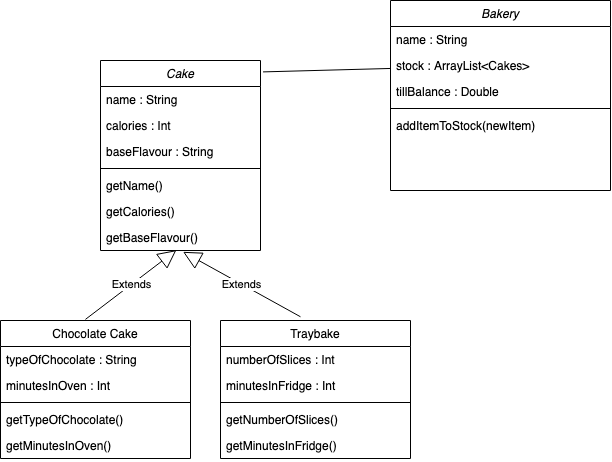

The diagram above was exported from draw.io. Its source (the exported page's mxGraphModel, read from the mxfile embedded in the PNG):
<mxGraphModel dx="795" dy="457" grid="1" gridSize="10" guides="1" tooltips="1" connect="1" arrows="1" fold="1" page="1" pageScale="1" pageWidth="827" pageHeight="1169" math="0" shadow="0">
  <root>
    <mxCell id="WIyWlLk6GJQsqaUBKTNV-0" />
    <mxCell id="WIyWlLk6GJQsqaUBKTNV-1" parent="WIyWlLk6GJQsqaUBKTNV-0" />
    <mxCell id="zkfFHV4jXpPFQw0GAbJ--0" value="Cake" style="swimlane;fontStyle=2;align=center;verticalAlign=top;childLayout=stackLayout;horizontal=1;startSize=26;horizontalStack=0;resizeParent=1;resizeLast=0;collapsible=1;marginBottom=0;rounded=0;shadow=0;strokeWidth=1;" parent="WIyWlLk6GJQsqaUBKTNV-1" vertex="1">
      <mxGeometry x="220" y="100" width="160" height="190" as="geometry">
        <mxRectangle x="230" y="140" width="160" height="26" as="alternateBounds" />
      </mxGeometry>
    </mxCell>
    <mxCell id="zkfFHV4jXpPFQw0GAbJ--1" value="name : String" style="text;align=left;verticalAlign=top;spacingLeft=4;spacingRight=4;overflow=hidden;rotatable=0;points=[[0,0.5],[1,0.5]];portConstraint=eastwest;" parent="zkfFHV4jXpPFQw0GAbJ--0" vertex="1">
      <mxGeometry y="26" width="160" height="26" as="geometry" />
    </mxCell>
    <mxCell id="zkfFHV4jXpPFQw0GAbJ--2" value="calories : Int" style="text;align=left;verticalAlign=top;spacingLeft=4;spacingRight=4;overflow=hidden;rotatable=0;points=[[0,0.5],[1,0.5]];portConstraint=eastwest;rounded=0;shadow=0;html=0;" parent="zkfFHV4jXpPFQw0GAbJ--0" vertex="1">
      <mxGeometry y="52" width="160" height="26" as="geometry" />
    </mxCell>
    <mxCell id="zkfFHV4jXpPFQw0GAbJ--3" value="baseFlavour : String" style="text;align=left;verticalAlign=top;spacingLeft=4;spacingRight=4;overflow=hidden;rotatable=0;points=[[0,0.5],[1,0.5]];portConstraint=eastwest;rounded=0;shadow=0;html=0;" parent="zkfFHV4jXpPFQw0GAbJ--0" vertex="1">
      <mxGeometry y="78" width="160" height="26" as="geometry" />
    </mxCell>
    <mxCell id="zkfFHV4jXpPFQw0GAbJ--4" value="" style="line;html=1;strokeWidth=1;align=left;verticalAlign=middle;spacingTop=-1;spacingLeft=3;spacingRight=3;rotatable=0;labelPosition=right;points=[];portConstraint=eastwest;" parent="zkfFHV4jXpPFQw0GAbJ--0" vertex="1">
      <mxGeometry y="104" width="160" height="8" as="geometry" />
    </mxCell>
    <mxCell id="zkfFHV4jXpPFQw0GAbJ--5" value="getName() " style="text;align=left;verticalAlign=top;spacingLeft=4;spacingRight=4;overflow=hidden;rotatable=0;points=[[0,0.5],[1,0.5]];portConstraint=eastwest;" parent="zkfFHV4jXpPFQw0GAbJ--0" vertex="1">
      <mxGeometry y="112" width="160" height="26" as="geometry" />
    </mxCell>
    <mxCell id="SSqedYU1785RsmDU_jp9-1" value="getCalories() " style="text;align=left;verticalAlign=top;spacingLeft=4;spacingRight=4;overflow=hidden;rotatable=0;points=[[0,0.5],[1,0.5]];portConstraint=eastwest;rounded=0;shadow=0;html=0;" vertex="1" parent="zkfFHV4jXpPFQw0GAbJ--0">
      <mxGeometry y="138" width="160" height="26" as="geometry" />
    </mxCell>
    <mxCell id="SSqedYU1785RsmDU_jp9-2" value="getBaseFlavour() " style="text;align=left;verticalAlign=top;spacingLeft=4;spacingRight=4;overflow=hidden;rotatable=0;points=[[0,0.5],[1,0.5]];portConstraint=eastwest;rounded=0;shadow=0;html=0;" vertex="1" parent="zkfFHV4jXpPFQw0GAbJ--0">
      <mxGeometry y="164" width="160" height="26" as="geometry" />
    </mxCell>
    <mxCell id="zkfFHV4jXpPFQw0GAbJ--6" value="Chocolate Cake" style="swimlane;fontStyle=0;align=center;verticalAlign=top;childLayout=stackLayout;horizontal=1;startSize=26;horizontalStack=0;resizeParent=1;resizeLast=0;collapsible=1;marginBottom=0;rounded=0;shadow=0;strokeWidth=1;" parent="WIyWlLk6GJQsqaUBKTNV-1" vertex="1">
      <mxGeometry x="120" y="360" width="190" height="138" as="geometry">
        <mxRectangle x="130" y="380" width="160" height="26" as="alternateBounds" />
      </mxGeometry>
    </mxCell>
    <mxCell id="zkfFHV4jXpPFQw0GAbJ--7" value="typeOfChocolate : String" style="text;align=left;verticalAlign=top;spacingLeft=4;spacingRight=4;overflow=hidden;rotatable=0;points=[[0,0.5],[1,0.5]];portConstraint=eastwest;" parent="zkfFHV4jXpPFQw0GAbJ--6" vertex="1">
      <mxGeometry y="26" width="190" height="26" as="geometry" />
    </mxCell>
    <mxCell id="SSqedYU1785RsmDU_jp9-8" value="minutesInOven : Int" style="text;align=left;verticalAlign=top;spacingLeft=4;spacingRight=4;overflow=hidden;rotatable=0;points=[[0,0.5],[1,0.5]];portConstraint=eastwest;" vertex="1" parent="zkfFHV4jXpPFQw0GAbJ--6">
      <mxGeometry y="52" width="190" height="26" as="geometry" />
    </mxCell>
    <mxCell id="zkfFHV4jXpPFQw0GAbJ--9" value="" style="line;html=1;strokeWidth=1;align=left;verticalAlign=middle;spacingTop=-1;spacingLeft=3;spacingRight=3;rotatable=0;labelPosition=right;points=[];portConstraint=eastwest;" parent="zkfFHV4jXpPFQw0GAbJ--6" vertex="1">
      <mxGeometry y="78" width="190" height="8" as="geometry" />
    </mxCell>
    <mxCell id="zkfFHV4jXpPFQw0GAbJ--10" value="getTypeOfChocolate()  " style="text;align=left;verticalAlign=top;spacingLeft=4;spacingRight=4;overflow=hidden;rotatable=0;points=[[0,0.5],[1,0.5]];portConstraint=eastwest;fontStyle=0" parent="zkfFHV4jXpPFQw0GAbJ--6" vertex="1">
      <mxGeometry y="86" width="190" height="26" as="geometry" />
    </mxCell>
    <mxCell id="SSqedYU1785RsmDU_jp9-10" value="getMinutesInOven()" style="text;align=left;verticalAlign=top;spacingLeft=4;spacingRight=4;overflow=hidden;rotatable=0;points=[[0,0.5],[1,0.5]];portConstraint=eastwest;" vertex="1" parent="zkfFHV4jXpPFQw0GAbJ--6">
      <mxGeometry y="112" width="190" height="26" as="geometry" />
    </mxCell>
    <mxCell id="SSqedYU1785RsmDU_jp9-3" value="Traybake" style="swimlane;fontStyle=0;align=center;verticalAlign=top;childLayout=stackLayout;horizontal=1;startSize=26;horizontalStack=0;resizeParent=1;resizeLast=0;collapsible=1;marginBottom=0;rounded=0;shadow=0;strokeWidth=1;" vertex="1" parent="WIyWlLk6GJQsqaUBKTNV-1">
      <mxGeometry x="340" y="360" width="190" height="138" as="geometry">
        <mxRectangle x="130" y="380" width="160" height="26" as="alternateBounds" />
      </mxGeometry>
    </mxCell>
    <mxCell id="SSqedYU1785RsmDU_jp9-4" value="numberOfSlices : Int" style="text;align=left;verticalAlign=top;spacingLeft=4;spacingRight=4;overflow=hidden;rotatable=0;points=[[0,0.5],[1,0.5]];portConstraint=eastwest;" vertex="1" parent="SSqedYU1785RsmDU_jp9-3">
      <mxGeometry y="26" width="190" height="26" as="geometry" />
    </mxCell>
    <mxCell id="SSqedYU1785RsmDU_jp9-7" value="minutesInFridge : Int" style="text;align=left;verticalAlign=top;spacingLeft=4;spacingRight=4;overflow=hidden;rotatable=0;points=[[0,0.5],[1,0.5]];portConstraint=eastwest;" vertex="1" parent="SSqedYU1785RsmDU_jp9-3">
      <mxGeometry y="52" width="190" height="26" as="geometry" />
    </mxCell>
    <mxCell id="SSqedYU1785RsmDU_jp9-5" value="" style="line;html=1;strokeWidth=1;align=left;verticalAlign=middle;spacingTop=-1;spacingLeft=3;spacingRight=3;rotatable=0;labelPosition=right;points=[];portConstraint=eastwest;" vertex="1" parent="SSqedYU1785RsmDU_jp9-3">
      <mxGeometry y="78" width="190" height="8" as="geometry" />
    </mxCell>
    <mxCell id="SSqedYU1785RsmDU_jp9-6" value="getNumberOfSlices() " style="text;align=left;verticalAlign=top;spacingLeft=4;spacingRight=4;overflow=hidden;rotatable=0;points=[[0,0.5],[1,0.5]];portConstraint=eastwest;fontStyle=0" vertex="1" parent="SSqedYU1785RsmDU_jp9-3">
      <mxGeometry y="86" width="190" height="26" as="geometry" />
    </mxCell>
    <mxCell id="SSqedYU1785RsmDU_jp9-9" value="getMinutesInFridge() " style="text;align=left;verticalAlign=top;spacingLeft=4;spacingRight=4;overflow=hidden;rotatable=0;points=[[0,0.5],[1,0.5]];portConstraint=eastwest;" vertex="1" parent="SSqedYU1785RsmDU_jp9-3">
      <mxGeometry y="112" width="190" height="26" as="geometry" />
    </mxCell>
    <mxCell id="SSqedYU1785RsmDU_jp9-25" value="Bakery" style="swimlane;fontStyle=2;align=center;verticalAlign=top;childLayout=stackLayout;horizontal=1;startSize=26;horizontalStack=0;resizeParent=1;resizeLast=0;collapsible=1;marginBottom=0;rounded=0;shadow=0;strokeWidth=1;" vertex="1" parent="WIyWlLk6GJQsqaUBKTNV-1">
      <mxGeometry x="510" y="40" width="220" height="190" as="geometry">
        <mxRectangle x="230" y="140" width="160" height="26" as="alternateBounds" />
      </mxGeometry>
    </mxCell>
    <mxCell id="SSqedYU1785RsmDU_jp9-26" value="name : String" style="text;align=left;verticalAlign=top;spacingLeft=4;spacingRight=4;overflow=hidden;rotatable=0;points=[[0,0.5],[1,0.5]];portConstraint=eastwest;" vertex="1" parent="SSqedYU1785RsmDU_jp9-25">
      <mxGeometry y="26" width="220" height="26" as="geometry" />
    </mxCell>
    <mxCell id="SSqedYU1785RsmDU_jp9-27" value="stock : ArrayList&lt;Cakes&gt;" style="text;align=left;verticalAlign=top;spacingLeft=4;spacingRight=4;overflow=hidden;rotatable=0;points=[[0,0.5],[1,0.5]];portConstraint=eastwest;rounded=0;shadow=0;html=0;" vertex="1" parent="SSqedYU1785RsmDU_jp9-25">
      <mxGeometry y="52" width="220" height="26" as="geometry" />
    </mxCell>
    <mxCell id="SSqedYU1785RsmDU_jp9-28" value="tillBalance : Double" style="text;align=left;verticalAlign=top;spacingLeft=4;spacingRight=4;overflow=hidden;rotatable=0;points=[[0,0.5],[1,0.5]];portConstraint=eastwest;rounded=0;shadow=0;html=0;" vertex="1" parent="SSqedYU1785RsmDU_jp9-25">
      <mxGeometry y="78" width="220" height="26" as="geometry" />
    </mxCell>
    <mxCell id="SSqedYU1785RsmDU_jp9-29" value="" style="line;html=1;strokeWidth=1;align=left;verticalAlign=middle;spacingTop=-1;spacingLeft=3;spacingRight=3;rotatable=0;labelPosition=right;points=[];portConstraint=eastwest;" vertex="1" parent="SSqedYU1785RsmDU_jp9-25">
      <mxGeometry y="104" width="220" height="8" as="geometry" />
    </mxCell>
    <mxCell id="SSqedYU1785RsmDU_jp9-31" value="addItemToStock(newItem) " style="text;align=left;verticalAlign=top;spacingLeft=4;spacingRight=4;overflow=hidden;rotatable=0;points=[[0,0.5],[1,0.5]];portConstraint=eastwest;rounded=0;shadow=0;html=0;" vertex="1" parent="SSqedYU1785RsmDU_jp9-25">
      <mxGeometry y="112" width="220" height="26" as="geometry" />
    </mxCell>
    <mxCell id="SSqedYU1785RsmDU_jp9-33" value="Extends" style="endArrow=block;endSize=16;endFill=0;html=1;rounded=0;exitX=0.447;exitY=-0.008;exitDx=0;exitDy=0;exitPerimeter=0;entryX=0.474;entryY=0.987;entryDx=0;entryDy=0;entryPerimeter=0;" edge="1" parent="WIyWlLk6GJQsqaUBKTNV-1" source="zkfFHV4jXpPFQw0GAbJ--6" target="SSqedYU1785RsmDU_jp9-2">
      <mxGeometry width="160" relative="1" as="geometry">
        <mxPoint x="390" y="290" as="sourcePoint" />
        <mxPoint x="550" y="290" as="targetPoint" />
      </mxGeometry>
    </mxCell>
    <mxCell id="SSqedYU1785RsmDU_jp9-34" value="Extends" style="endArrow=block;endSize=16;endFill=0;html=1;rounded=0;exitX=0.421;exitY=-0.027;exitDx=0;exitDy=0;exitPerimeter=0;entryX=0.516;entryY=1.051;entryDx=0;entryDy=0;entryPerimeter=0;" edge="1" parent="WIyWlLk6GJQsqaUBKTNV-1" source="SSqedYU1785RsmDU_jp9-3" target="SSqedYU1785RsmDU_jp9-2">
      <mxGeometry width="160" relative="1" as="geometry">
        <mxPoint x="350" y="369" as="sourcePoint" />
        <mxPoint x="310" y="300" as="targetPoint" />
      </mxGeometry>
    </mxCell>
    <mxCell id="SSqedYU1785RsmDU_jp9-35" value="" style="endArrow=none;html=1;rounded=0;exitX=1.016;exitY=0.06;exitDx=0;exitDy=0;exitPerimeter=0;" edge="1" parent="WIyWlLk6GJQsqaUBKTNV-1" source="zkfFHV4jXpPFQw0GAbJ--0" target="SSqedYU1785RsmDU_jp9-27">
      <mxGeometry width="50" height="50" relative="1" as="geometry">
        <mxPoint x="370" y="120" as="sourcePoint" />
        <mxPoint x="490" y="200" as="targetPoint" />
      </mxGeometry>
    </mxCell>
  </root>
</mxGraphModel>